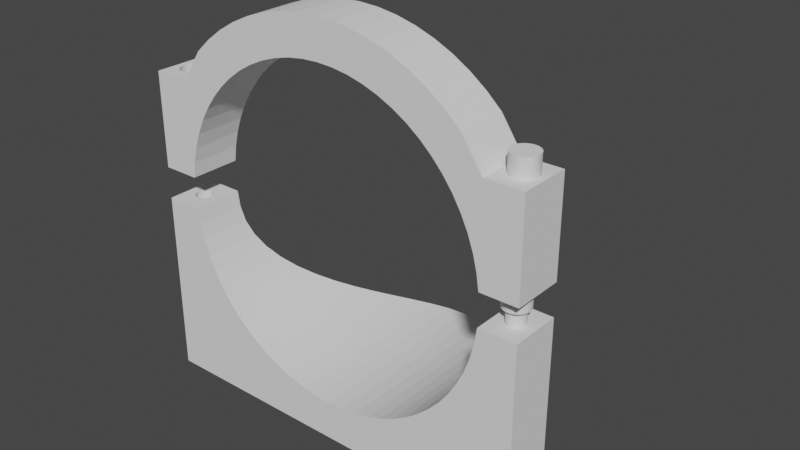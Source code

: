 # Source: ShieldMount.blend  (saved by Blender 2.82.7; exported with 4.5.12 LTS)
import bpy
from mathutils import Matrix  # noqa: F401  (used for matrix-valued properties, if any)

bpy.ops.wm.read_factory_settings(use_empty=True)
scene = bpy.context.scene
scene.name = 'Scene'

# ---- collections
col_collection = bpy.data.collections.new('Collection'); scene.collection.children.link(col_collection)

# ---- world
world_world = bpy.data.worlds.new('World'); scene.world = world_world
world_world.use_nodes = True; world_world.node_tree.nodes.clear()
_N = world_world.node_tree.nodes; _L = world_world.node_tree.links
n0 = _N.new('ShaderNodeOutputWorld'); n0.name = 'World Output'; n0.location = (300, 300)
n1 = _N.new('ShaderNodeBackground'); n1.name = 'Background'; n1.location = (10, 300)
n1.inputs[0].default_value = (0.05088, 0.05088, 0.05088, 1.0)
_L.new(n1.outputs[0], n0.inputs[0])
n0.is_active_output = True
world_world.color = (0.05088, 0.05088, 0.05088)
world_world.use_sun_shadow = False
world_world.sun_shadow_jitter_overblur = 0.0

# ---- meshes
me_circle_003 = bpy.data.meshes.new('Circle.003')
me_circle_003.from_pydata([(31.85, 10.0, -3.137), (31.39, 10.02, -6.243), (24.74, 17.84, -20.3), (22.63, 20.77, -22.63), (20.3, 23.92, -24.74), (17.78, 27.17, -26.61), (12.25, 33.39, -29.56), (3.137, 39.5, -31.85), (2.569e-05, 40.0, -32.0), (30.62, 10.46, -9.289), (29.56, 11.51, -12.25), (28.22, 13.13, -15.08), (26.61, 15.27, -17.78), (15.08, 30.38, -28.22), (9.289, 36.03, -30.62), (6.243, 38.12, -31.39), (31.85, 10.0, -3.137), (31.39, 10.02, -6.243), (24.74, 17.84, -20.3), (22.63, 20.77, -22.63), (20.3, 23.92, -24.74), (17.78, 27.17, -26.61), (12.25, 33.39, -29.56), (3.137, 39.5, -31.85), (2.569e-05, 40.0, -32.0), (30.62, 10.46, -9.289), (29.56, 11.51, -12.25), (28.22, 13.13, -15.08), (26.61, 15.27, -17.78), (15.08, 30.38, -28.22), (9.289, 36.03, -30.62), (6.243, 38.12, -31.39), (31.85, 10.0, -3.137), (31.39, 10.02, -6.243), (24.74, 17.84, -20.3), (22.63, 20.77, -22.63), (20.3, 23.92, -24.74), (17.78, 27.17, -26.61), (12.25, 33.39, -29.56), (3.137, 39.5, -31.85), (2.569e-05, 40.0, -32.0), (30.62, 10.46, -9.289), (29.56, 11.51, -12.25), (28.22, 13.13, -15.08), (26.61, 15.27, -17.78), (15.08, 30.38, -28.22), (9.289, 36.03, -30.62), (6.243, 38.12, -31.39), (39.14, 10.0, -3.137), (38.57, 10.02, -6.954), (30.4, 17.84, -24.23), (27.81, 20.77, -27.09), (24.95, 23.92, -29.68), (21.85, 27.17, -31.98), (15.05, 33.39, -35.62), (3.855, 39.5, -38.42), (3.157e-05, 40.0, -38.61), (37.64, 10.46, -10.7), (36.34, 11.51, -14.33), (34.69, 13.13, -17.82), (32.7, 15.27, -21.13), (18.54, 30.38, -33.97), (11.42, 36.03, -36.92), (7.673, 38.12, -37.86), (39.14, 10.0, -39.71), (38.57, 10.02, -39.71), (30.4, 17.84, -39.71), (27.81, 20.77, -39.71), (24.95, 23.92, -39.71), (21.85, 27.17, -39.71), (15.05, 33.39, -39.71), (3.855, 39.5, -39.71), (3.157e-05, 40.0, -39.71), (37.64, 10.46, -39.71), (36.34, 11.51, -39.71), (34.69, 13.13, -39.71), (32.7, 15.27, -39.71), (18.54, 30.38, -39.71), (11.42, 36.03, -39.71), (7.673, 38.12, -39.71), (31.85, 0.0, -3.137), (31.39, 0.0, -6.243), (24.74, 0.0, -20.3), (22.63, 0.0, -22.63), (20.3, 0.0, -24.74), (17.78, 0.0, -26.61), (12.25, 0.0, -29.56), (3.137, 0.0, -31.85), (2.569e-05, 0.0, -32.0), (30.62, 0.0, -9.289), (29.56, 0.0, -12.25), (28.22, 0.0, -15.08), (26.61, 0.0, -17.78), (15.08, 0.0, -28.22), (9.289, 0.0, -30.62), (6.243, 0.0, -31.39), (31.85, 0.0, -3.137), (31.39, 0.0, -6.243), (24.74, 0.0, -20.3), (22.63, 0.0, -22.63), (20.3, 0.0, -24.74), (17.78, 0.0, -26.61), (12.25, 0.0, -29.56), (3.137, 0.0, -31.85), (2.569e-05, 0.0, -32.0), (30.62, 0.0, -9.289), (29.56, 0.0, -12.25), (28.22, 0.0, -15.08), (26.61, 0.0, -17.78), (15.08, 0.0, -28.22), (9.289, 0.0, -30.62), (6.243, 0.0, -31.39), (31.85, 0.0, -3.137), (31.39, 0.0, -6.243), (24.74, 0.0, -20.3), (22.63, 0.0, -22.63), (20.3, 0.0, -24.74), (17.78, 0.0, -26.61), (12.25, 0.0, -29.56), (3.137, 0.0, -31.85), (2.569e-05, 0.0, -32.0), (30.62, 0.0, -9.289), (29.56, 0.0, -12.25), (28.22, 0.0, -15.08), (26.61, 0.0, -17.78), (15.08, 0.0, -28.22), (9.289, 0.0, -30.62), (6.243, 0.0, -31.39), (39.14, 0.0, -3.137), (38.57, 0.0, -6.954), (30.4, 0.0, -24.23), (27.81, 0.0, -27.09), (24.95, 0.0, -29.68), (21.85, 0.0, -31.98), (15.05, 0.0, -35.62), (3.855, 0.0, -38.42), (3.157e-05, 0.0, -38.61), (37.64, 0.0, -10.7), (36.34, 0.0, -14.33), (34.69, 0.0, -17.82), (32.7, 0.0, -21.13), (18.54, 0.0, -33.97), (11.42, 0.0, -36.92), (7.673, 0.0, -37.86), (39.14, 0.0, -39.71), (38.57, 0.0, -39.71), (30.4, 0.0, -39.71), (27.81, 0.0, -39.71), (24.95, 0.0, -39.71), (21.85, 0.0, -39.71), (15.05, 0.0, -39.71), (3.855, 0.0, -39.71), (3.157e-05, 0.0, -39.71), (37.64, 0.0, -39.71), (36.34, 0.0, -39.71), (34.69, 0.0, -39.71), (32.7, 0.0, -39.71), (18.54, 0.0, -39.71), (11.42, 0.0, -39.71), (7.673, 0.0, -39.71)], [], [(6, 22, 30, 14), (15, 31, 23, 7), (9, 25, 26, 10), (10, 26, 27, 11), (11, 27, 28, 12), (14, 30, 31, 15), (0, 16, 17, 1), (2, 18, 19, 3), (1, 17, 25, 9), (3, 19, 20, 4), (12, 28, 18, 2), (4, 20, 21, 5), (5, 21, 29, 13), (7, 23, 24, 8), (13, 29, 22, 6), (19, 35, 36, 20), (28, 44, 34, 18), (20, 36, 37, 21), (21, 37, 45, 29), (23, 39, 40, 24), (29, 45, 38, 22), (22, 38, 46, 30), (31, 47, 39, 23), (25, 41, 42, 26), (26, 42, 43, 27), (27, 43, 44, 28), (30, 46, 47, 31), (16, 32, 33, 17), (18, 34, 35, 19), (17, 33, 41, 25), (42, 58, 59, 43), (43, 59, 60, 44), (46, 62, 63, 47), (32, 48, 49, 33), (34, 50, 51, 35), (33, 49, 57, 41), (35, 51, 52, 36), (44, 60, 50, 34), (36, 52, 53, 37), (37, 53, 61, 45), (39, 55, 56, 40), (45, 61, 54, 38), (38, 54, 62, 46), (47, 63, 55, 39), (41, 57, 58, 42), (50, 66, 67, 51), (49, 65, 73, 57), (51, 67, 68, 52), (60, 76, 66, 50), (52, 68, 69, 53), (53, 69, 77, 61), (55, 71, 72, 56), (61, 77, 70, 54), (54, 70, 78, 62), (63, 79, 71, 55), (57, 73, 74, 58), (58, 74, 75, 59), (59, 75, 76, 60), (62, 78, 79, 63), (48, 64, 65, 49), (86, 94, 110, 102), (95, 87, 103, 111), (89, 90, 106, 105), (90, 91, 107, 106), (91, 92, 108, 107), (94, 95, 111, 110), (80, 81, 97, 96), (82, 83, 99, 98), (81, 89, 105, 97), (83, 84, 100, 99), (92, 82, 98, 108), (84, 85, 101, 100), (85, 93, 109, 101), (87, 88, 104, 103), (93, 86, 102, 109), (99, 100, 116, 115), (108, 98, 114, 124), (100, 101, 117, 116), (101, 109, 125, 117), (103, 104, 120, 119), (109, 102, 118, 125), (102, 110, 126, 118), (111, 103, 119, 127), (105, 106, 122, 121), (106, 107, 123, 122), (107, 108, 124, 123), (110, 111, 127, 126), (96, 97, 113, 112), (98, 99, 115, 114), (97, 105, 121, 113), (122, 123, 139, 138), (123, 124, 140, 139), (126, 127, 143, 142), (112, 113, 129, 128), (114, 115, 131, 130), (113, 121, 137, 129), (115, 116, 132, 131), (124, 114, 130, 140), (116, 117, 133, 132), (117, 125, 141, 133), (119, 120, 136, 135), (125, 118, 134, 141), (118, 126, 142, 134), (127, 119, 135, 143), (121, 122, 138, 137), (130, 131, 147, 146), (129, 137, 153, 145), (131, 132, 148, 147), (140, 130, 146, 156), (132, 133, 149, 148), (133, 141, 157, 149), (135, 136, 152, 151), (141, 134, 150, 157), (134, 142, 158, 150), (143, 135, 151, 159), (137, 138, 154, 153), (138, 139, 155, 154), (139, 140, 156, 155), (142, 143, 159, 158), (128, 129, 145, 144), (12, 2, 82, 92), (5, 13, 93, 85), (13, 6, 86, 93), (73, 65, 145, 153), (6, 14, 94, 86), (66, 76, 156, 146), (15, 7, 87, 95), (77, 69, 149, 157), (16, 0, 80, 96), (70, 77, 157, 150), (78, 70, 150, 158), (71, 79, 159, 151), (64, 48, 128, 144), (0, 1, 81, 80), (2, 3, 83, 82), (3, 4, 84, 83), (4, 5, 85, 84), (65, 64, 144, 145), (7, 8, 88, 87), (67, 66, 146, 147), (68, 67, 147, 148), (48, 32, 112, 128), (69, 68, 148, 149), (9, 10, 90, 89), (72, 71, 151, 152), (10, 11, 91, 90), (32, 16, 96, 112), (11, 12, 92, 91), (14, 15, 95, 94), (74, 73, 153, 154), (75, 74, 154, 155), (76, 75, 155, 156), (79, 78, 158, 159), (1, 9, 89, 81)])
_uv = me_circle_003.uv_layers.new(name='UVMap')
_uv.uv.foreach_set('vector', [0.0, 0.0, 0.0, 0.0, 0.0, 0.0, 0.0, 0.0, 0.0, 0.0, 0.0, 0.0, 0.0, 0.0, 0.0, 0.0, 0.0, 0.0, 0.0, 0.0, 0.0, 0.0, 0.0, 0.0, 0.0, 0.0, 0.0, 0.0, 0.0, 0.0, 0.0, 0.0, 0.0, 0.0, 0.0, 0.0, 0.0, 0.0, 0.0, 0.0, 0.0, 0.0, 0.0, 0.0, 0.0, 0.0, 0.0, 0.0, 0.0, 0.0, 0.0, 0.0, 0.0, 0.0, 0.0, 0.0, 0.0, 0.0, 0.0, 0.0, 0.0, 0.0, 0.0, 0.0, 0.0, 0.0, 0.0, 0.0, 0.0, 0.0, 0.0, 0.0, 0.0, 0.0, 0.0, 0.0, 0.0, 0.0, 0.0, 0.0, 0.0, 0.0, 0.0, 0.0, 0.0, 0.0, 0.0, 0.0, 0.0, 0.0, 0.0, 0.0, 0.0, 0.0, 0.0, 0.0, 0.0, 0.0, 0.0, 0.0, 0.0, 0.0, 0.0, 0.0, 0.0, 0.0, 0.0, 0.0, 0.0, 0.0, 0.0, 0.0, 0.0, 0.0, 0.0, 0.0, 0.0, 0.0, 0.0, 0.0, 0.0, 0.0, 0.0, 0.0, 0.0, 0.0, 0.0, 0.0, 0.0, 0.0, 0.0, 0.0, 0.0, 0.0, 0.0, 0.0, 0.0, 0.0, 0.0, 0.0, 0.0, 0.0, 0.0, 0.0, 0.0, 0.0, 0.0, 0.0, 0.0, 0.0, 0.0, 0.0, 0.0, 0.0, 0.0, 0.0, 0.0, 0.0, 0.0, 0.0, 0.0, 0.0, 0.0, 0.0, 0.0, 0.0, 0.0, 0.0, 0.0, 0.0, 0.0, 0.0, 0.0, 0.0, 0.0, 0.0, 0.0, 0.0, 0.0, 0.0, 0.0, 0.0, 0.0, 0.0, 0.0, 0.0, 0.0, 0.0, 0.0, 0.0, 0.0, 0.0, 0.0, 0.0, 0.0, 0.0, 0.0, 0.0, 0.0, 0.0, 0.0, 0.0, 0.0, 0.0, 0.0, 0.0, 0.0, 0.0, 0.0, 0.0, 0.0, 0.0, 0.0, 0.0, 0.0, 0.0, 0.0, 0.0, 0.0, 0.0, 0.0, 0.0, 0.0, 0.0, 0.0, 0.0, 0.0, 0.0, 0.0, 0.0, 0.0, 0.0, 0.0, 0.0, 0.0, 0.0, 0.0, 0.0, 0.0, 0.0, 0.0, 0.0, 0.0, 0.0, 0.0, 0.0, 0.0, 0.0, 0.0, 0.0, 0.0, 0.0, 0.0, 0.0, 0.0, 0.0, 0.0, 0.0, 0.0, 0.0, 0.0, 0.0, 0.0, 0.0, 0.0, 0.0, 0.0, 0.0, 0.0, 0.0, 0.0, 0.0, 0.0, 0.0, 0.0, 0.0, 0.0, 0.0, 0.0, 0.0, 0.0, 0.0, 0.0, 0.0, 0.0, 0.0, 0.0, 0.0, 0.0, 0.0, 0.0, 0.0, 0.0, 0.0, 0.0, 0.0, 0.0, 0.0, 0.0, 0.0, 0.0, 0.0, 0.0, 0.0, 0.0, 0.0, 0.0, 0.0, 0.0, 0.0, 0.0, 0.0, 0.0, 0.0, 0.0, 0.0, 0.0, 0.0, 0.0, 0.0, 0.0, 0.0, 0.0, 0.0, 0.0, 0.0, 0.0, 0.0, 0.0, 0.0, 0.0, 0.0, 0.0, 0.0, 0.0, 0.0, 0.0, 0.0, 0.0, 0.0, 0.0, 0.0, 0.0, 0.0, 0.0, 0.0, 0.0, 0.0, 0.0, 0.0, 0.0, 0.0, 0.0, 0.0, 0.0, 0.0, 0.0, 0.0, 0.0, 0.0, 0.0, 0.0, 0.0, 0.0, 0.0, 0.0, 0.0, 0.0, 0.0, 0.0, 0.0, 0.0, 0.0, 0.0, 0.0, 0.0, 0.0, 0.0, 0.0, 0.0, 0.0, 0.0, 0.0, 0.0, 0.0, 0.0, 0.0, 0.0, 0.0, 0.0, 0.0, 0.0, 0.0, 0.0, 0.0, 0.0, 0.0, 0.0, 0.0, 0.0, 0.0, 0.0, 0.0, 0.0, 0.0, 0.0, 0.0, 0.0, 0.0, 0.0, 0.0, 0.0, 0.0, 0.0, 0.0, 0.0, 0.0, 0.0, 0.0, 0.0, 0.0, 0.0, 0.0, 0.0, 0.0, 0.0, 0.0, 0.0, 0.0, 0.0, 0.0, 0.0, 0.0, 0.0, 0.0, 0.0, 0.0, 0.0, 0.0, 0.0, 0.0, 0.0, 0.0, 0.0, 0.0, 0.0, 0.0, 0.0, 0.0, 0.0, 0.0, 0.0, 0.0, 0.0, 0.0, 0.0, 0.0, 0.0, 0.0, 0.0, 0.0, 0.0, 0.0, 0.0, 0.0, 0.0, 0.0, 0.0, 0.0, 0.0, 0.0, 0.0, 0.0, 0.0, 0.0, 0.0, 0.0, 0.0, 0.0, 0.0, 0.0, 0.0, 0.0, 0.0, 0.0, 0.0, 0.0, 0.0, 0.0, 0.0, 0.0, 0.0, 0.0, 0.0, 0.0, 0.0, 0.0, 0.0, 0.0, 0.0, 0.0, 0.0, 0.0, 0.0, 0.0, 0.0, 0.0, 0.0, 0.0, 0.0, 0.0, 0.0, 0.0, 0.0, 0.0, 0.0, 0.0, 0.0, 0.0, 0.0, 0.0, 0.0, 0.0, 0.0, 0.0, 0.0, 0.0, 0.0, 0.0, 0.0, 0.0, 0.0, 0.0, 0.0, 0.0, 0.0, 0.0, 0.0, 0.0, 0.0, 0.0, 0.0, 0.0, 0.0, 0.0, 0.0, 0.0, 0.0, 0.0, 0.0, 0.0, 0.0, 0.0, 0.0, 0.0, 0.0, 0.0, 0.0, 0.0, 0.0, 0.0, 0.0, 0.0, 0.0, 0.0, 0.0, 0.0, 0.0, 0.0, 0.0, 0.0, 0.0, 0.0, 0.0, 0.0, 0.0, 0.0, 0.0, 0.0, 0.0, 0.0, 0.0, 0.0, 0.0, 0.0, 0.0, 0.0, 0.0, 0.0, 0.0, 0.0, 0.0, 0.0, 0.0, 0.0, 0.0, 0.0, 0.0, 0.0, 0.0, 0.0, 0.0, 0.0, 0.0, 0.0, 0.0, 0.0, 0.0, 0.0, 0.0, 0.0, 0.0, 0.0, 0.0, 0.0, 0.0, 0.0, 0.0, 0.0, 0.0, 0.0, 0.0, 0.0, 0.0, 0.0, 0.0, 0.0, 0.0, 0.0, 0.0, 0.0, 0.0, 0.0, 0.0, 0.0, 0.0, 0.0, 0.0, 0.0, 0.0, 0.0, 0.0, 0.0, 0.0, 0.0, 0.0, 0.0, 0.0, 0.0, 0.0, 0.0, 0.0, 0.0, 0.0, 0.0, 0.0, 0.0, 0.0, 0.0, 0.0, 0.0, 0.0, 0.0, 0.0, 0.0, 0.0, 0.0, 0.0, 0.0, 0.0, 0.0, 0.0, 0.0, 0.0, 0.0, 0.0, 0.0, 0.0, 0.0, 0.0, 0.0, 0.0, 0.0, 0.0, 0.0, 0.0, 0.0, 0.0, 0.0, 0.0, 0.0, 0.0, 0.0, 0.0, 0.0, 0.0, 0.0, 0.0, 0.0, 0.0, 0.0, 0.0, 0.0, 0.0, 0.0, 0.0, 0.0, 0.0, 0.0, 0.0, 0.0, 0.0, 0.0, 0.0, 0.0, 0.0, 0.0, 0.0, 0.0, 0.0, 0.0, 0.0, 0.0, 0.0, 0.0, 0.0, 0.0, 0.0, 0.0, 0.0, 0.0, 0.0, 0.0, 0.0, 0.0, 0.0, 0.0, 0.0, 0.0, 0.0, 0.0, 0.0, 0.0, 0.0, 0.0, 0.0, 0.0, 0.0, 0.0, 0.0, 0.0, 0.0, 0.0, 0.0, 0.0, 0.0, 0.0, 0.0, 0.0, 0.0, 0.0, 0.0, 0.0, 0.0, 0.0, 0.0, 0.0, 0.0, 0.0, 0.0, 0.0, 0.0, 0.0, 0.0, 0.0, 0.0, 0.0, 0.0, 0.0, 0.0, 0.0, 0.0, 0.0, 0.0, 0.0, 0.0, 0.0, 0.0, 0.0, 0.0, 0.0, 0.0, 0.0, 0.0, 0.0, 0.0, 0.0, 0.0, 0.0, 0.0, 0.0, 0.0, 0.0, 0.0, 0.0, 0.0, 0.0, 0.0, 0.0, 0.0, 0.0, 0.0, 0.0, 0.0, 0.0, 0.0, 0.0, 0.0, 0.0, 0.0, 0.0, 0.0, 0.0, 0.0, 0.0, 0.0, 0.0, 0.0, 0.0, 0.0, 0.0, 0.0, 0.0, 0.0, 0.0, 0.0, 0.0, 0.0, 0.0, 0.0, 0.0, 0.0, 0.0, 0.0, 0.0, 0.0, 0.0, 0.0, 0.0, 0.0, 0.0, 0.0, 0.0, 0.0, 0.0, 0.0, 0.0, 0.0, 0.0, 0.0, 0.0, 0.0, 0.0, 0.0, 0.0, 0.0, 0.0, 0.0, 0.0, 0.0, 0.0, 0.0, 0.0, 0.0, 0.0, 0.0, 0.0, 0.0, 0.0, 0.0, 0.0, 0.0, 0.0, 0.0, 0.0, 0.0, 0.0, 0.0, 0.0, 0.0, 0.0, 0.0, 0.0, 0.0, 0.0, 0.0, 0.0, 0.0, 0.0, 0.0, 0.0, 0.0, 0.0, 0.0, 0.0, 0.0, 0.0, 0.0, 0.0, 0.0, 0.0, 0.0, 0.0, 0.0, 0.0, 0.0, 0.0, 0.0, 0.0, 0.0, 0.0, 0.0, 0.0, 0.0, 0.0, 0.0, 0.0, 0.0, 0.0, 0.0, 0.0, 0.0, 0.0, 0.0, 0.0, 0.0, 0.0, 0.0, 0.0, 0.0, 0.0, 0.0, 0.0, 0.0, 0.0, 0.0, 0.0, 0.0, 0.0, 0.0, 0.0, 0.0, 0.0, 0.0, 0.0, 0.0, 0.0, 0.0, 0.0, 0.0, 0.0, 0.0, 0.0, 0.0, 0.0, 0.0, 0.0, 0.0, 0.0, 0.0, 0.0, 0.0, 0.0, 0.0, 0.0, 0.0, 0.0, 0.0, 0.0, 0.0, 0.0, 0.0, 0.0, 0.0, 0.0, 0.0, 0.0, 0.0, 0.0, 0.0, 0.0, 0.0, 0.0, 0.0, 0.0, 0.0, 0.0, 0.0, 0.0, 0.0, 0.0, 0.0, 0.0, 0.0, 0.0, 0.0, 0.0, 0.0, 0.0, 0.0, 0.0, 0.0, 0.0, 0.0, 0.0, 0.0, 0.0, 0.0, 0.0, 0.0, 0.0, 0.0, 0.0, 0.0, 0.0, 0.0, 0.0, 0.0, 0.0, 0.0, 0.0, 0.0, 0.0, 0.0, 0.0, 0.0, 0.0, 0.0, 0.0, 0.0, 0.0, 0.0, 0.0, 0.0, 0.0, 0.0, 0.0, 0.0, 0.0, 0.0, 0.0, 0.0, 0.0, 0.0, 0.0, 0.0, 0.0, 0.0, 0.0, 0.0, 0.0, 0.0, 0.0, 0.0, 0.0, 0.0, 0.0, 0.0, 0.0, 0.0, 0.0, 0.0, 0.0, 0.0, 0.0, 0.0, 0.0, 0.0, 0.0, 0.0, 0.0, 0.0, 0.0, 0.0, 0.0, 0.0, 0.0, 0.0, 0.0, 0.0, 0.0, 0.0, 0.0, 0.0, 0.0, 0.0, 0.0, 0.0, 0.0, 0.0, 0.0, 0.0, 0.0, 0.0, 0.0, 0.0, 0.0, 0.0, 0.0, 0.0, 0.0, 0.0, 0.0, 0.0, 0.0, 0.0, 0.0, 0.0, 0.0, 0.0, 0.0, 0.0, 0.0, 0.0, 0.0, 0.0, 0.0, 0.0, 0.0, 0.0, 0.0, 0.0, 0.0, 0.0, 0.0, 0.0, 0.0, 0.0, 0.0, 0.0, 0.0, 0.0, 0.0, 0.0, 0.0, 0.0, 0.0, 0.0, 0.0, 0.0, 0.0, 0.0, 0.0, 0.0, 0.0, 0.0, 0.0, 0.0, 0.0, 0.0, 0.0, 0.0, 0.0, 0.0, 0.0, 0.0, 0.0, 0.0, 0.0, 0.0, 0.0, 0.0, 0.0, 0.0, 0.0, 0.0, 0.0, 0.0, 0.0, 0.0, 0.0, 0.0, 0.0, 0.0, 0.0, 0.0, 0.0, 0.0, 0.0, 0.0, 0.0, 0.0, 0.0, 0.0, 0.0, 0.0, 0.0, 0.0, 0.0, 0.0, 0.0, 0.0, 0.0, 0.0, 0.0, 0.0, 0.0, 0.0, 0.0, 0.0, 0.0, 0.0, 0.0, 0.0, 0.0, 0.0, 0.0, 0.0, 0.0, 0.0, 0.0, 0.0, 0.0, 0.0, 0.0, 0.0, 0.0, 0.0, 0.0, 0.0, 0.0, 0.0])
me_circle_003.use_remesh_fix_poles = True
me_circle_003.use_remesh_preserve_attributes = False
me_circle_003.use_mirror_vertex_groups = False
me_circle_003.update()
me_circle_004 = bpy.data.meshes.new('Circle.004')
me_circle_004.from_pydata([(0.0, 0.0, 32.0), (31.85, -2.384e-07, 3.137), (31.39, -4.768e-07, 6.243), (30.62, 0.0, 9.289), (29.56, -9.537e-07, 12.25), (28.22, -9.537e-07, 15.08), (26.61, 0.0, 17.78), (24.74, 0.0, 20.3), (22.63, -1.907e-06, 22.63), (20.3, -1.907e-06, 24.74), (17.78, -1.907e-06, 26.61), (15.08, -1.907e-06, 28.22), (12.25, -1.907e-06, 29.56), (9.289, -1.907e-06, 30.62), (6.243, -1.907e-06, 31.39), (3.137, -1.907e-06, 31.85), (0.0, 0.0, 39.33), (39.15, -2.931e-07, 3.137), (39.15, -5.861e-07, 7.674), (39.15, 0.0, 11.42), (39.15, -1.172e-06, 15.05), (39.15, -1.172e-06, 18.54), (39.15, 0.0, 21.85), (31.85, 0.0, 21.85), (27.81, -2.345e-06, 27.81), (24.95, -2.345e-06, 30.41), (21.85, -2.345e-06, 32.71), (18.54, -2.345e-06, 34.69), (15.05, -2.345e-06, 36.34), (11.42, -2.345e-06, 37.64), (7.674, -2.345e-06, 38.58), (3.856, -2.345e-06, 39.15), (0.0, 10.0, 32.0), (31.85, 10.0, 3.137), (31.39, 10.0, 6.243), (30.62, 10.0, 9.289), (29.56, 10.0, 12.25), (28.22, 10.0, 15.08), (26.61, 10.0, 17.78), (24.74, 10.0, 20.3), (22.63, 10.0, 22.63), (20.3, 10.0, 24.74), (17.78, 10.0, 26.61), (15.08, 10.0, 28.22), (12.25, 10.0, 29.56), (9.289, 10.0, 30.62), (6.243, 10.0, 31.39), (3.137, 10.0, 31.85), (0.0, 10.0, 39.33), (39.15, 10.0, 3.137), (39.15, 10.0, 7.674), (39.15, 10.0, 11.42), (39.15, 10.0, 15.05), (39.15, 10.0, 18.54), (39.15, 10.0, 21.85), (31.85, 10.0, 21.85), (27.81, 10.0, 27.81), (24.95, 10.0, 30.41), (21.85, 10.0, 32.71), (18.54, 10.0, 34.69), (15.05, 10.0, 36.34), (11.42, 10.0, 37.64), (7.674, 10.0, 38.58), (3.856, 10.0, 39.15)], [], [(8, 7, 23, 24), (9, 8, 24, 25), (10, 9, 25, 26), (11, 10, 26, 27), (12, 11, 27, 28), (13, 12, 28, 29), (14, 13, 29, 30), (15, 14, 30, 31), (0, 15, 31, 16), (2, 1, 17, 18), (3, 2, 18, 19), (4, 3, 19, 20), (5, 4, 20, 21), (6, 5, 21, 22), (7, 6, 22, 23), (40, 56, 55, 39), (41, 57, 56, 40), (42, 58, 57, 41), (43, 59, 58, 42), (44, 60, 59, 43), (45, 61, 60, 44), (46, 62, 61, 45), (47, 63, 62, 46), (32, 48, 63, 47), (34, 50, 49, 33), (35, 51, 50, 34), (36, 52, 51, 35), (37, 53, 52, 36), (38, 54, 53, 37), (39, 55, 54, 38), (19, 51, 52, 20), (6, 38, 37, 5), (20, 52, 53, 21), (7, 39, 38, 6), (21, 53, 54, 22), (8, 40, 39, 7), (22, 54, 55, 23), (9, 41, 40, 8), (23, 55, 56, 24), (10, 42, 41, 9), (24, 56, 57, 25), (11, 43, 42, 10), (25, 57, 58, 26), (12, 44, 43, 11), (26, 58, 59, 27), (13, 45, 44, 12), (27, 59, 60, 28), (14, 46, 45, 13), (28, 60, 61, 29), (15, 47, 46, 14), (1, 33, 49, 17), (2, 34, 33, 1), (29, 61, 62, 30), (0, 32, 47, 15), (3, 35, 34, 2), (30, 62, 63, 31), (17, 49, 50, 18), (4, 36, 35, 3), (31, 63, 48, 16), (18, 50, 51, 19), (5, 37, 36, 4)])
_uv = me_circle_004.uv_layers.new(name='UVMap')
_uv.uv.foreach_set('vector', [0.0, 0.0, 0.0, 0.0, 0.0, 0.0, 0.0, 0.0, 0.0, 0.0, 0.0, 0.0, 0.0, 0.0, 0.0, 0.0, 0.0, 0.0, 0.0, 0.0, 0.0, 0.0, 0.0, 0.0, 0.0, 0.0, 0.0, 0.0, 0.0, 0.0, 0.0, 0.0, 0.0, 0.0, 0.0, 0.0, 0.0, 0.0, 0.0, 0.0, 0.0, 0.0, 0.0, 0.0, 0.0, 0.0, 0.0, 0.0, 0.0, 0.0, 0.0, 0.0, 0.0, 0.0, 0.0, 0.0, 0.0, 0.0, 0.0, 0.0, 0.0, 0.0, 0.0, 0.0, 0.0, 0.0, 0.0, 0.0, 0.0, 0.0, 0.0, 0.0, 0.0, 0.0, 0.0, 0.0, 0.0, 0.0, 0.0, 0.0, 0.0, 0.0, 0.0, 0.0, 0.0, 0.0, 0.0, 0.0, 0.0, 0.0, 0.0, 0.0, 0.0, 0.0, 0.0, 0.0, 0.0, 0.0, 0.0, 0.0, 0.0, 0.0, 0.0, 0.0, 0.0, 0.0, 0.0, 0.0, 0.0, 0.0, 0.0, 0.0, 0.0, 0.0, 0.0, 0.0, 0.0, 0.0, 0.0, 0.0, 0.0, 0.0, 0.0, 0.0, 0.0, 0.0, 0.0, 0.0, 0.0, 0.0, 0.0, 0.0, 0.0, 0.0, 0.0, 0.0, 0.0, 0.0, 0.0, 0.0, 0.0, 0.0, 0.0, 0.0, 0.0, 0.0, 0.0, 0.0, 0.0, 0.0, 0.0, 0.0, 0.0, 0.0, 0.0, 0.0, 0.0, 0.0, 0.0, 0.0, 0.0, 0.0, 0.0, 0.0, 0.0, 0.0, 0.0, 0.0, 0.0, 0.0, 0.0, 0.0, 0.0, 0.0, 0.0, 0.0, 0.0, 0.0, 0.0, 0.0, 0.0, 0.0, 0.0, 0.0, 0.0, 0.0, 0.0, 0.0, 0.0, 0.0, 0.0, 0.0, 0.0, 0.0, 0.0, 0.0, 0.0, 0.0, 0.0, 0.0, 0.0, 0.0, 0.0, 0.0, 0.0, 0.0, 0.0, 0.0, 0.0, 0.0, 0.0, 0.0, 0.0, 0.0, 0.0, 0.0, 0.0, 0.0, 0.0, 0.0, 0.0, 0.0, 0.0, 0.0, 0.0, 0.0, 0.0, 0.0, 0.0, 0.0, 0.0, 0.0, 0.0, 0.0, 0.0, 0.0, 0.0, 0.0, 0.0, 0.0, 0.0, 0.0, 0.0, 0.0, 0.0, 0.0, 0.0, 0.0, 0.0, 0.0, 0.0, 0.0, 0.0, 0.0, 0.0, 0.0, 0.0, 0.0, 0.0, 0.0, 0.0, 0.0, 0.0, 0.0, 0.0, 0.0, 0.0, 0.0, 0.0, 0.0, 0.0, 0.0, 0.0, 0.0, 0.0, 0.0, 0.0, 0.0, 0.0, 0.0, 0.0, 0.0, 0.0, 0.0, 0.0, 0.0, 0.0, 0.0, 0.0, 0.0, 0.0, 0.0, 0.0, 0.0, 0.0, 0.0, 0.0, 0.0, 0.0, 0.0, 0.0, 0.0, 0.0, 0.0, 0.0, 0.0, 0.0, 0.0, 0.0, 0.0, 0.0, 0.0, 0.0, 0.0, 0.0, 0.0, 0.0, 0.0, 0.0, 0.0, 0.0, 0.0, 0.0, 0.0, 0.0, 0.0, 0.0, 0.0, 0.0, 0.0, 0.0, 0.0, 0.0, 0.0, 0.0, 0.0, 0.0, 0.0, 0.0, 0.0, 0.0, 0.0, 0.0, 0.0, 0.0, 0.0, 0.0, 0.0, 0.0, 0.0, 0.0, 0.0, 0.0, 0.0, 0.0, 0.0, 0.0, 0.0, 0.0, 0.0, 0.0, 0.0, 0.0, 0.0, 0.0, 0.0, 0.0, 0.0, 0.0, 0.0, 0.0, 0.0, 0.0, 0.0, 0.0, 0.0, 0.0, 0.0, 0.0, 0.0, 0.0, 0.0, 0.0, 0.0, 0.0, 0.0, 0.0, 0.0, 0.0, 0.0, 0.0, 0.0, 0.0, 0.0, 0.0, 0.0, 0.0, 0.0, 0.0, 0.0, 0.0, 0.0, 0.0, 0.0, 0.0, 0.0, 0.0, 0.0, 0.0, 0.0, 0.0, 0.0, 0.0, 0.0, 0.0, 0.0, 0.0, 0.0, 0.0, 0.0, 0.0, 0.0, 0.0, 0.0, 0.0, 0.0, 0.0, 0.0, 0.0, 0.0, 0.0, 0.0, 0.0, 0.0, 0.0, 0.0, 0.0, 0.0, 0.0, 0.0, 0.0, 0.0, 0.0, 0.0, 0.0, 0.0, 0.0, 0.0, 0.0, 0.0, 0.0, 0.0, 0.0, 0.0, 0.0, 0.0, 0.0, 0.0, 0.0, 0.0, 0.0, 0.0, 0.0, 0.0, 0.0, 0.0, 0.0, 0.0, 0.0, 0.0, 0.0, 0.0, 0.0, 0.0, 0.0, 0.0, 0.0, 0.0, 0.0, 0.0, 0.0, 0.0, 0.0, 0.0, 0.0, 0.0, 0.0, 0.0])
me_circle_004.use_remesh_fix_poles = True
me_circle_004.use_remesh_preserve_attributes = False
me_circle_004.use_mirror_vertex_groups = False
me_circle_004.update()
me_circle = bpy.data.meshes.new('Circle')
me_circle.from_pydata([(0.0, 2.5, 3.612), (-0.245, 2.488, 3.612), (-0.4877, 2.452, 3.612), (-0.7257, 2.392, 3.612), (-0.9567, 2.31, 3.612), (-1.178, 2.205, 3.612), (-1.389, 2.079, 3.612), (-1.586, 1.933, 3.612), (-1.768, 1.768, 3.612), (-1.933, 1.586, 3.612), (-2.079, 1.389, 3.612), (-2.205, 1.178, 3.612), (-2.31, 0.9567, 3.612), (-2.392, 0.7257, 3.612), (-2.452, 0.4877, 3.612), (-2.488, 0.245, 3.612), (-2.5, -4.073e-07, 3.612), (-2.488, -0.245, 3.612), (-2.452, -0.4877, 3.612), (-2.392, -0.7257, 3.612), (-2.31, -0.9567, 3.612), (-2.205, -1.178, 3.612), (-2.079, -1.389, 3.612), (-1.933, -1.586, 3.612), (-1.768, -1.768, 3.612), (-1.586, -1.933, 3.612), (-1.389, -2.079, 3.612), (-1.178, -2.205, 3.612), (-0.9567, -2.31, 3.612), (-0.7257, -2.392, 3.612), (-0.4877, -2.452, 3.612), (-0.245, -2.488, 3.612), (2.007e-06, -2.5, 3.612), (0.245, -2.488, 3.612), (0.4877, -2.452, 3.612), (0.7257, -2.392, 3.612), (0.9567, -2.31, 3.612), (1.178, -2.205, 3.612), (1.389, -2.079, 3.612), (1.586, -1.933, 3.612), (1.768, -1.768, 3.612), (1.933, -1.586, 3.612), (2.079, -1.389, 3.612), (2.205, -1.178, 3.612), (2.31, -0.9567, 3.612), (2.392, -0.7257, 3.612), (2.452, -0.4877, 3.612), (2.488, -0.245, 3.612), (2.5, -1.162e-06, 3.612), (2.488, 0.245, 3.612), (2.452, 0.4877, 3.612), (2.392, 0.7257, 3.612), (2.31, 0.9567, 3.612), (2.205, 1.178, 3.612), (2.079, 1.389, 3.612), (1.933, 1.586, 3.612), (1.768, 1.768, 3.612), (1.586, 1.933, 3.612), (1.389, 2.079, 3.612), (1.178, 2.205, 3.612), (0.9567, 2.31, 3.612), (0.7257, 2.392, 3.612), (0.4877, 2.452, 3.612), (0.2451, 2.488, 3.612), (0.4877, 2.452, -22.03), (0.7257, 2.392, -22.03), (0.9567, 2.31, -22.03), (1.178, 2.205, -22.03), (1.389, 2.079, -22.03), (1.586, 1.933, -22.03), (1.768, 1.768, -22.03), (1.933, 1.586, -22.03), (2.079, 1.389, -22.03), (2.205, 1.178, -22.03), (2.31, 0.9567, -22.03), (2.392, 0.7257, -22.03), (2.452, 0.4877, -22.03), (2.488, 0.245, -22.03), (2.5, -1.162e-06, -22.03), (2.488, -0.245, -22.03), (2.452, -0.4877, -22.03), (2.392, -0.7257, -22.03), (2.31, -0.9567, -22.03), (2.205, -1.178, -22.03), (2.079, -1.389, -22.03), (1.933, -1.586, -22.03), (1.768, -1.768, -22.03), (1.586, -1.933, -22.03), (1.389, -2.079, -22.03), (1.178, -2.205, -22.03), (0.9567, -2.31, -22.03), (0.0, -9.537e-07, 3.612), (0.7257, -2.392, -22.03), (0.4877, -2.452, -22.03), (0.245, -2.488, -22.03), (2.007e-06, -2.5, -22.03), (-0.245, -2.488, -22.03), (-0.4877, -2.452, -22.03), (-0.7257, -2.392, -22.03), (-0.9567, -2.31, -22.03), (-1.178, -2.205, -22.03), (-1.389, -2.079, -22.03), (-1.586, -1.933, -22.03), (-1.768, -1.768, -22.03), (-1.933, -1.586, -22.03), (-2.079, -1.389, -22.03), (-2.205, -1.178, -22.03), (-2.31, -0.9567, -22.03), (-2.392, -0.7257, -22.03), (-2.452, -0.4877, -22.03), (-2.488, -0.245, -22.03), (-2.5, -4.075e-07, -22.03), (-2.488, 0.245, -22.03), (-2.452, 0.4877, -22.03), (-2.392, 0.7257, -22.03), (-2.31, 0.9567, -22.03), (-2.205, 1.178, -22.03), (-2.079, 1.389, -22.03), (-1.933, 1.586, -22.03), (-1.768, 1.768, -22.03), (-1.586, 1.933, -22.03), (-1.389, 2.079, -22.03), (-1.178, 2.205, -22.03), (-0.9567, 2.31, -22.03), (-0.7257, 2.392, -22.03), (-0.4877, 2.452, -22.03), (-0.245, 2.488, -22.03), (2.19e-10, 2.5, -22.03), (0.2451, 2.488, -22.03), (2.19e-10, -9.538e-07, -22.03)], [], [(43, 91, 42), (17, 91, 16), (44, 91, 43), (18, 91, 17), (45, 91, 44), (19, 91, 18), (46, 91, 45), (20, 91, 19), (47, 91, 46), (21, 91, 20), (48, 91, 47), (22, 91, 21), (49, 91, 48), (23, 91, 22), (50, 91, 49), (24, 91, 23), (51, 91, 50), (25, 91, 24), (52, 91, 51), (26, 91, 25), (53, 91, 52), (27, 91, 26), (1, 91, 0), (54, 91, 53), (28, 91, 27), (2, 91, 1), (55, 91, 54), (29, 91, 28), (3, 91, 2), (56, 91, 55), (30, 91, 29), (4, 91, 3), (57, 91, 56), (31, 91, 30), (5, 91, 4), (58, 91, 57), (32, 91, 31), (6, 91, 5), (59, 91, 58), (33, 91, 32), (7, 91, 6), (60, 91, 59), (34, 91, 33), (8, 91, 7), (61, 91, 60), (35, 91, 34), (9, 91, 8), (62, 91, 61), (36, 91, 35), (10, 91, 9), (63, 91, 62), (37, 91, 36), (11, 91, 10), (0, 91, 63), (38, 91, 37), (12, 91, 11), (39, 91, 38), (13, 91, 12), (40, 91, 39), (14, 91, 13), (41, 91, 40), (15, 91, 14), (42, 91, 41), (16, 91, 15), (83, 84, 129), (110, 111, 129), (82, 83, 129), (109, 110, 129), (81, 82, 129), (108, 109, 129), (80, 81, 129), (107, 108, 129), (79, 80, 129), (106, 107, 129), (78, 79, 129), (105, 106, 129), (77, 78, 129), (104, 105, 129), (76, 77, 129), (103, 104, 129), (75, 76, 129), (102, 103, 129), (74, 75, 129), (101, 102, 129), (73, 74, 129), (100, 101, 129), (126, 127, 129), (72, 73, 129), (99, 100, 129), (125, 126, 129), (71, 72, 129), (98, 99, 129), (124, 125, 129), (70, 71, 129), (97, 98, 129), (123, 124, 129), (69, 70, 129), (96, 97, 129), (122, 123, 129), (68, 69, 129), (95, 96, 129), (121, 122, 129), (67, 68, 129), (94, 95, 129), (120, 121, 129), (66, 67, 129), (93, 94, 129), (119, 120, 129), (65, 66, 129), (92, 93, 129), (118, 119, 129), (64, 65, 129), (90, 92, 129), (117, 118, 129), (128, 64, 129), (89, 90, 129), (116, 117, 129), (127, 128, 129), (88, 89, 129), (115, 116, 129), (87, 88, 129), (114, 115, 129), (86, 87, 129), (113, 114, 129), (85, 86, 129), (112, 113, 129), (84, 85, 129), (111, 112, 129), (43, 42, 84, 83), (17, 16, 111, 110), (44, 43, 83, 82), (18, 17, 110, 109), (45, 44, 82, 81), (19, 18, 109, 108), (46, 45, 81, 80), (20, 19, 108, 107), (47, 46, 80, 79), (21, 20, 107, 106), (48, 47, 79, 78), (22, 21, 106, 105), (49, 48, 78, 77), (23, 22, 105, 104), (50, 49, 77, 76), (24, 23, 104, 103), (51, 50, 76, 75), (25, 24, 103, 102), (52, 51, 75, 74), (26, 25, 102, 101), (53, 52, 74, 73), (27, 26, 101, 100), (1, 0, 127, 126), (54, 53, 73, 72), (28, 27, 100, 99), (2, 1, 126, 125), (55, 54, 72, 71), (29, 28, 99, 98), (3, 2, 125, 124), (56, 55, 71, 70), (30, 29, 98, 97), (4, 3, 124, 123), (57, 56, 70, 69), (31, 30, 97, 96), (5, 4, 123, 122), (58, 57, 69, 68), (32, 31, 96, 95), (6, 5, 122, 121), (59, 58, 68, 67), (33, 32, 95, 94), (7, 6, 121, 120), (60, 59, 67, 66), (34, 33, 94, 93), (8, 7, 120, 119), (61, 60, 66, 65), (35, 34, 93, 92), (9, 8, 119, 118), (62, 61, 65, 64), (36, 35, 92, 90), (10, 9, 118, 117), (63, 62, 64, 128), (37, 36, 90, 89), (11, 10, 117, 116), (0, 63, 128, 127), (38, 37, 89, 88), (12, 11, 116, 115), (39, 38, 88, 87), (13, 12, 115, 114), (40, 39, 87, 86), (14, 13, 114, 113), (41, 40, 86, 85), (15, 14, 113, 112), (42, 41, 85, 84), (16, 15, 112, 111)])
_uv = me_circle.uv_layers.new(name='UVMap')
_uv.uv.foreach_set('vector', [0.0, 0.0, 0.0, 0.0, 0.0, 0.0, 0.0, 0.0, 0.0, 0.0, 0.0, 0.0, 0.0, 0.0, 0.0, 0.0, 0.0, 0.0, 0.0, 0.0, 0.0, 0.0, 0.0, 0.0, 0.0, 0.0, 0.0, 0.0, 0.0, 0.0, 0.0, 0.0, 0.0, 0.0, 0.0, 0.0, 0.0, 0.0, 0.0, 0.0, 0.0, 0.0, 0.0, 0.0, 0.0, 0.0, 0.0, 0.0, 0.0, 0.0, 0.0, 0.0, 0.0, 0.0, 0.0, 0.0, 0.0, 0.0, 0.0, 0.0, 0.0, 0.0, 0.0, 0.0, 0.0, 0.0, 0.0, 0.0, 0.0, 0.0, 0.0, 0.0, 0.0, 0.0, 0.0, 0.0, 0.0, 0.0, 0.0, 0.0, 0.0, 0.0, 0.0, 0.0, 0.0, 0.0, 0.0, 0.0, 0.0, 0.0, 0.0, 0.0, 0.0, 0.0, 0.0, 0.0, 0.0, 0.0, 0.0, 0.0, 0.0, 0.0, 0.0, 0.0, 0.0, 0.0, 0.0, 0.0, 0.0, 0.0, 0.0, 0.0, 0.0, 0.0, 0.0, 0.0, 0.0, 0.0, 0.0, 0.0, 0.0, 0.0, 0.0, 0.0, 0.0, 0.0, 0.0, 0.0, 0.0, 0.0, 0.0, 0.0, 0.0, 0.0, 0.0, 0.0, 0.0, 0.0, 0.0, 0.0, 0.0, 0.0, 0.0, 0.0, 0.0, 0.0, 0.0, 0.0, 0.0, 0.0, 0.0, 0.0, 0.0, 0.0, 0.0, 0.0, 0.0, 0.0, 0.0, 0.0, 0.0, 0.0, 0.0, 0.0, 0.0, 0.0, 0.0, 0.0, 0.0, 0.0, 0.0, 0.0, 0.0, 0.0, 0.0, 0.0, 0.0, 0.0, 0.0, 0.0, 0.0, 0.0, 0.0, 0.0, 0.0, 0.0, 0.0, 0.0, 0.0, 0.0, 0.0, 0.0, 0.0, 0.0, 0.0, 0.0, 0.0, 0.0, 0.0, 0.0, 0.0, 0.0, 0.0, 0.0, 0.0, 0.0, 0.0, 0.0, 0.0, 0.0, 0.0, 0.0, 0.0, 0.0, 0.0, 0.0, 0.0, 0.0, 0.0, 0.0, 0.0, 0.0, 0.0, 0.0, 0.0, 0.0, 0.0, 0.0, 0.0, 0.0, 0.0, 0.0, 0.0, 0.0, 0.0, 0.0, 0.0, 0.0, 0.0, 0.0, 0.0, 0.0, 0.0, 0.0, 0.0, 0.0, 0.0, 0.0, 0.0, 0.0, 0.0, 0.0, 0.0, 0.0, 0.0, 0.0, 0.0, 0.0, 0.0, 0.0, 0.0, 0.0, 0.0, 0.0, 0.0, 0.0, 0.0, 0.0, 0.0, 0.0, 0.0, 0.0, 0.0, 0.0, 0.0, 0.0, 0.0, 0.0, 0.0, 0.0, 0.0, 0.0, 0.0, 0.0, 0.0, 0.0, 0.0, 0.0, 0.0, 0.0, 0.0, 0.0, 0.0, 0.0, 0.0, 0.0, 0.0, 0.0, 0.0, 0.0, 0.0, 0.0, 0.0, 0.0, 0.0, 0.0, 0.0, 0.0, 0.0, 0.0, 0.0, 0.0, 0.0, 0.0, 0.0, 0.0, 0.0, 0.0, 0.0, 0.0, 0.0, 0.0, 0.0, 0.0, 0.0, 0.0, 0.0, 0.0, 0.0, 0.0, 0.0, 0.0, 0.0, 0.0, 0.0, 0.0, 0.0, 0.0, 0.0, 0.0, 0.0, 0.0, 0.0, 0.0, 0.0, 0.0, 0.0, 0.0, 0.0, 0.0, 0.0, 0.0, 0.0, 0.0, 0.0, 0.0, 0.0, 0.0, 0.0, 0.0, 0.0, 0.0, 0.0, 0.0, 0.0, 0.0, 0.0, 0.0, 0.0, 0.0, 0.0, 0.0, 0.0, 0.0, 0.0, 0.0, 0.0, 0.0, 0.0, 0.0, 0.0, 0.0, 0.0, 0.0, 0.0, 0.0, 0.0, 0.0, 0.0, 0.0, 0.0, 0.0, 0.0, 0.0, 0.0, 0.0, 0.0, 0.0, 0.0, 0.0, 0.0, 0.0, 0.0, 0.0, 0.0, 0.0, 0.0, 0.0, 0.0, 0.0, 0.0, 0.0, 0.0, 0.0, 0.0, 0.0, 0.0, 0.0, 0.0, 0.0, 0.0, 0.0, 0.0, 0.0, 0.0, 0.0, 0.0, 0.0, 0.0, 0.0, 0.0, 0.0, 0.0, 0.0, 0.0, 0.0, 0.0, 0.0, 0.0, 0.0, 0.0, 0.0, 0.0, 0.0, 0.0, 0.0, 0.0, 0.0, 0.0, 0.0, 0.0, 0.0, 0.0, 0.0, 0.0, 0.0, 0.0, 0.0, 0.0, 0.0, 0.0, 0.0, 0.0, 0.0, 0.0, 0.0, 0.0, 0.0, 0.0, 0.0, 0.0, 0.0, 0.0, 0.0, 0.0, 0.0, 0.0, 0.0, 0.0, 0.0, 0.0, 0.0, 0.0, 0.0, 0.0, 0.0, 0.0, 0.0, 0.0, 0.0, 0.0, 0.0, 0.0, 0.0, 0.0, 0.0, 0.0, 0.0, 0.0, 0.0, 0.0, 0.0, 0.0, 0.0, 0.0, 0.0, 0.0, 0.0, 0.0, 0.0, 0.0, 0.0, 0.0, 0.0, 0.0, 0.0, 0.0, 0.0, 0.0, 0.0, 0.0, 0.0, 0.0, 0.0, 0.0, 0.0, 0.0, 0.0, 0.0, 0.0, 0.0, 0.0, 0.0, 0.0, 0.0, 0.0, 0.0, 0.0, 0.0, 0.0, 0.0, 0.0, 0.0, 0.0, 0.0, 0.0, 0.0, 0.0, 0.0, 0.0, 0.0, 0.0, 0.0, 0.0, 0.0, 0.0, 0.0, 0.0, 0.0, 0.0, 0.0, 0.0, 0.0, 0.0, 0.0, 0.0, 0.0, 0.0, 0.0, 0.0, 0.0, 0.0, 0.0, 0.0, 0.0, 0.0, 0.0, 0.0, 0.0, 0.0, 0.0, 0.0, 0.0, 0.0, 0.0, 0.0, 0.0, 0.0, 0.0, 0.0, 0.0, 0.0, 0.0, 0.0, 0.0, 0.0, 0.0, 0.0, 0.0, 0.0, 0.0, 0.0, 0.0, 0.0, 0.0, 0.0, 0.0, 0.0, 0.0, 0.0, 0.0, 0.0, 0.0, 0.0, 0.0, 0.0, 0.0, 0.0, 0.0, 0.0, 0.0, 0.0, 0.0, 0.0, 0.0, 0.0, 0.0, 0.0, 0.0, 0.0, 0.0, 0.0, 0.0, 0.0, 0.0, 0.0, 0.0, 0.0, 0.0, 0.0, 0.0, 0.0, 0.0, 0.0, 0.0, 0.0, 0.0, 0.0, 0.0, 0.0, 0.0, 0.0, 0.0, 0.0, 0.0, 0.0, 0.0, 0.0, 0.0, 0.0, 0.0, 0.0, 0.0, 0.0, 0.0, 0.0, 0.0, 0.0, 0.0, 0.0, 0.0, 0.0, 0.0, 0.0, 0.0, 0.0, 0.0, 0.0, 0.0, 0.0, 0.0, 0.0, 0.0, 0.0, 0.0, 0.0, 0.0, 0.0, 0.0, 0.0, 0.0, 0.0, 0.0, 0.0, 0.0, 0.0, 0.0, 0.0, 0.0, 0.0, 0.0, 0.0, 0.0, 0.0, 0.0, 0.0, 0.0, 0.0, 0.0, 0.0, 0.0, 0.0, 0.0, 0.0, 0.0, 0.0, 0.0, 0.0, 0.0, 0.0, 0.0, 0.0, 0.0, 0.0, 0.0, 0.0, 0.0, 0.0, 0.0, 0.0, 0.0, 0.0, 0.0, 0.0, 0.0, 0.0, 0.0, 0.0, 0.0, 0.0, 0.0, 0.0, 0.0, 0.0, 0.0, 0.0, 0.0, 0.0, 0.0, 0.0, 0.0, 0.0, 0.0, 0.0, 0.0, 0.0, 0.0, 0.0, 0.0, 0.0, 0.0, 0.0, 0.0, 0.0, 0.0, 0.0, 0.0, 0.0, 0.0, 0.0, 0.0, 0.0, 0.0, 0.0, 0.0, 0.0, 0.0, 0.0, 0.0, 0.0, 0.0, 0.0, 0.0, 0.0, 0.0, 0.0, 0.0, 0.0, 0.0, 0.0, 0.0, 0.0, 0.0, 0.0, 0.0, 0.0, 0.0, 0.0, 0.0, 0.0, 0.0, 0.0, 0.0, 0.0, 0.0, 0.0, 0.0, 0.0, 0.0, 0.0, 0.0, 0.0, 0.0, 0.0, 0.0, 0.0, 0.0, 0.0, 0.0, 0.0, 0.0, 0.0, 0.0, 0.0, 0.0, 0.0, 0.0, 0.0, 0.0, 0.0, 0.0, 0.0, 0.0, 0.0, 0.0, 0.0, 0.0, 0.0, 0.0, 0.0, 0.0, 0.0, 0.0, 0.0, 0.0, 0.0, 0.0, 0.0, 0.0, 0.0, 0.0, 0.0, 0.0, 0.0, 0.0, 0.0, 0.0, 0.0, 0.0, 0.0, 0.0, 0.0, 0.0, 0.0, 0.0, 0.0, 0.0, 0.0, 0.0, 0.0, 0.0, 0.0, 0.0, 0.0, 0.0, 0.0, 0.0, 0.0, 0.0, 0.0, 0.0, 0.0, 0.0, 0.0, 0.0, 0.0, 0.0, 0.0, 0.0, 0.0, 0.0, 0.0, 0.0, 0.0, 0.0, 0.0, 0.0, 0.0, 0.0, 0.0, 0.0, 0.0, 0.0, 0.0, 0.0, 0.0, 0.0, 0.0, 0.0, 0.0, 0.0, 0.0, 0.0, 0.0, 0.0, 0.0, 0.0, 0.0, 0.0, 0.0, 0.0, 0.0, 0.0, 0.0, 0.0, 0.0, 0.0, 0.0, 0.0, 0.0, 0.0, 0.0, 0.0, 0.0, 0.0, 0.0, 0.0, 0.0, 0.0, 0.0, 0.0, 0.0, 0.0, 0.0, 0.0, 0.0, 0.0, 0.0, 0.0, 0.0, 0.0, 0.0, 0.0, 0.0, 0.0, 0.0, 0.0, 0.0, 0.0, 0.0, 0.0, 0.0, 0.0, 0.0, 0.0, 0.0, 0.0, 0.0, 0.0, 0.0, 0.0, 0.0, 0.0, 0.0, 0.0, 0.0, 0.0, 0.0, 0.0, 0.0, 0.0, 0.0, 0.0, 0.0, 0.0, 0.0, 0.0, 0.0, 0.0, 0.0, 0.0, 0.0, 0.0, 0.0, 0.0, 0.0, 0.0, 0.0, 0.0, 0.0, 0.0, 0.0, 0.0, 0.0, 0.0, 0.0, 0.0, 0.0, 0.0, 0.0, 0.0, 0.0, 0.0, 0.0, 0.0, 0.0, 0.0, 0.0, 0.0, 0.0, 0.0, 0.0, 0.0, 0.0, 0.0, 0.0, 0.0, 0.0, 0.0, 0.0, 0.0, 0.0, 0.0, 0.0, 0.0, 0.0, 0.0, 0.0, 0.0, 0.0, 0.0, 0.0, 0.0, 0.0, 0.0, 0.0, 0.0, 0.0, 0.0, 0.0, 0.0, 0.0, 0.0, 0.0, 0.0, 0.0, 0.0, 0.0, 0.0, 0.0, 0.0, 0.0, 0.0, 0.0, 0.0, 0.0, 0.0, 0.0, 0.0, 0.0, 0.0, 0.0, 0.0, 0.0, 0.0, 0.0, 0.0, 0.0, 0.0, 0.0, 0.0, 0.0, 0.0, 0.0, 0.0, 0.0, 0.0, 0.0, 0.0, 0.0, 0.0, 0.0, 0.0, 0.0, 0.0, 0.0, 0.0, 0.0, 0.0, 0.0, 0.0, 0.0, 0.0, 0.0, 0.0, 0.0, 0.0, 0.0, 0.0, 0.0, 0.0, 0.0, 0.0, 0.0, 0.0, 0.0, 0.0, 0.0, 0.0, 0.0, 0.0, 0.0, 0.0, 0.0, 0.0, 0.0, 0.0, 0.0, 0.0, 0.0, 0.0, 0.0, 0.0, 0.0, 0.0, 0.0, 0.0, 0.0, 0.0, 0.0, 0.0, 0.0, 0.0, 0.0, 0.0, 0.0, 0.0, 0.0, 0.0, 0.0, 0.0, 0.0, 0.0, 0.0, 0.0, 0.0, 0.0, 0.0, 0.0, 0.0, 0.0, 0.0, 0.0, 0.0, 0.0, 0.0, 0.0, 0.0, 0.0, 0.0, 0.0, 0.0, 0.0, 0.0, 0.0, 0.0, 0.0, 0.0, 0.0, 0.0, 0.0, 0.0, 0.0, 0.0, 0.0, 0.0, 0.0, 0.0, 0.0, 0.0, 0.0, 0.0, 0.0, 0.0, 0.0, 0.0, 0.0, 0.0, 0.0, 0.0, 0.0, 0.0, 0.0, 0.0, 0.0, 0.0, 0.0, 0.0, 0.0, 0.0, 0.0, 0.0, 0.0, 0.0, 0.0, 0.0, 0.0, 0.0, 0.0, 0.0, 0.0, 0.0, 0.0, 0.0, 0.0, 0.0, 0.0, 0.0, 0.0, 0.0, 0.0, 0.0, 0.0, 0.0, 0.0, 0.0, 0.0, 0.0, 0.0, 0.0, 0.0, 0.0, 0.0, 0.0, 0.0, 0.0, 0.0, 0.0, 0.0, 0.0, 0.0, 0.0, 0.0, 0.0, 0.0, 0.0, 0.0, 0.0, 0.0, 0.0, 0.0, 0.0, 0.0, 0.0, 0.0, 0.0, 0.0, 0.0, 0.0, 0.0, 0.0, 0.0, 0.0, 0.0, 0.0, 0.0, 0.0, 0.0, 0.0, 0.0])
me_circle.use_remesh_fix_poles = True
me_circle.use_remesh_preserve_attributes = False
me_circle.use_mirror_vertex_groups = False
me_circle.update()
me_circle_005 = bpy.data.meshes.new('Circle.005')
me_circle_005.from_pydata([(1.144e-06, 1.75, -22.88), (-0.1715, 1.742, -22.88), (-0.3414, 1.716, -22.88), (-0.508, 1.675, -22.88), (-0.6697, 1.617, -22.88), (-0.8249, 1.543, -22.88), (-0.9722, 1.455, -22.88), (-1.11, 1.353, -22.88), (-1.237, 1.237, -22.88), (-1.353, 1.11, -22.88), (-1.455, 0.9722, -22.88), (-1.543, 0.8249, -22.88), (-1.617, 0.6697, -22.88), (-1.675, 0.508, -22.88), (-1.716, 0.3414, -22.88), (-1.742, 0.1715, -22.88), (-1.75, -5.712e-07, -22.88), (-1.742, -0.1715, -22.88), (-1.716, -0.3414, -22.88), (-1.675, -0.508, -22.88), (-1.617, -0.6697, -22.88), (-1.543, -0.8249, -22.88), (-1.455, -0.9722, -22.88), (-1.353, -1.11, -22.88), (-1.237, -1.237, -22.88), (-1.11, -1.353, -22.88), (-0.9722, -1.455, -22.88), (-0.8249, -1.543, -22.88), (-0.6697, -1.617, -22.88), (-0.508, -1.675, -22.88), (-0.3414, -1.716, -22.88), (-0.1715, -1.742, -22.88), (2.549e-06, -1.75, -22.88), (0.1715, -1.742, -22.88), (0.3414, -1.716, -22.88), (0.508, -1.675, -22.88), (0.6697, -1.617, -22.88), (0.8249, -1.543, -22.88), (0.9723, -1.455, -22.88), (1.11, -1.353, -22.88), (1.237, -1.237, -22.88), (1.353, -1.11, -22.88), (1.455, -0.9722, -22.88), (1.543, -0.8249, -22.88), (1.617, -0.6697, -22.88), (1.675, -0.508, -22.88), (1.716, -0.3414, -22.88), (1.742, -0.1715, -22.88), (1.75, -1.1e-06, -22.88), (1.742, 0.1715, -22.88), (1.716, 0.3414, -22.88), (1.675, 0.508, -22.88), (1.617, 0.6697, -22.88), (1.543, 0.8249, -22.88), (1.455, 0.9722, -22.88), (1.353, 1.11, -22.88), (1.237, 1.237, -22.88), (1.11, 1.353, -22.88), (0.9723, 1.455, -22.88), (0.8249, 1.543, -22.88), (0.6697, 1.617, -22.88), (0.508, 1.675, -22.88), (0.3414, 1.716, -22.88), (0.1715, 1.742, -22.88), (0.3414, 1.716, -69.07), (0.508, 1.675, -69.07), (0.6697, 1.617, -69.07), (0.8249, 1.543, -69.07), (0.9723, 1.455, -69.07), (1.11, 1.353, -69.07), (1.237, 1.237, -69.07), (1.353, 1.11, -69.07), (1.455, 0.9722, -69.07), (1.543, 0.8249, -69.07), (1.617, 0.6697, -69.07), (1.675, 0.508, -69.07), (1.716, 0.3414, -69.07), (1.742, 0.1715, -69.07), (1.75, -1.1e-06, -69.07), (1.742, -0.1715, -69.07), (1.716, -0.3414, -69.07), (1.675, -0.508, -69.07), (1.617, -0.6697, -69.07), (1.543, -0.8249, -69.07), (1.455, -0.9722, -69.07), (1.353, -1.11, -69.07), (1.237, -1.237, -69.07), (1.11, -1.353, -69.07), (0.9723, -1.455, -69.07), (0.8249, -1.543, -69.07), (0.6697, -1.617, -69.07), (1.144e-06, -9.537e-07, -22.88), (0.508, -1.675, -69.07), (0.3414, -1.716, -69.07), (0.1715, -1.742, -69.07), (2.549e-06, -1.75, -69.07), (-0.1715, -1.742, -69.07), (-0.3414, -1.716, -69.07), (-0.508, -1.675, -69.07), (-0.6697, -1.617, -69.07), (-0.8249, -1.543, -69.07), (-0.9722, -1.455, -69.07), (-1.11, -1.353, -69.07), (-1.237, -1.237, -69.07), (-1.353, -1.11, -69.07), (-1.455, -0.9722, -69.07), (-1.543, -0.8249, -69.07), (-1.617, -0.6697, -69.07), (-1.675, -0.508, -69.07), (-1.716, -0.3414, -69.07), (-1.742, -0.1715, -69.07), (-1.75, -5.713e-07, -69.07), (-1.742, 0.1715, -69.07), (-1.716, 0.3414, -69.07), (-1.675, 0.508, -69.07), (-1.617, 0.6697, -69.07), (-1.543, 0.8249, -69.07), (-1.455, 0.9722, -69.07), (-1.353, 1.11, -69.07), (-1.237, 1.237, -69.07), (-1.11, 1.353, -69.07), (-0.9722, 1.455, -69.07), (-0.8249, 1.543, -69.07), (-0.6697, 1.617, -69.07), (-0.508, 1.675, -69.07), (-0.3414, 1.716, -69.07), (-0.1715, 1.742, -69.07), (1.145e-06, 1.75, -69.07), (0.1715, 1.742, -69.07), (1.145e-06, -9.538e-07, -69.07)], [], [(43, 91, 42), (17, 91, 16), (44, 91, 43), (18, 91, 17), (45, 91, 44), (19, 91, 18), (46, 91, 45), (20, 91, 19), (47, 91, 46), (21, 91, 20), (48, 91, 47), (22, 91, 21), (49, 91, 48), (23, 91, 22), (50, 91, 49), (24, 91, 23), (51, 91, 50), (25, 91, 24), (52, 91, 51), (26, 91, 25), (53, 91, 52), (27, 91, 26), (1, 91, 0), (54, 91, 53), (28, 91, 27), (2, 91, 1), (55, 91, 54), (29, 91, 28), (3, 91, 2), (56, 91, 55), (30, 91, 29), (4, 91, 3), (57, 91, 56), (31, 91, 30), (5, 91, 4), (58, 91, 57), (32, 91, 31), (6, 91, 5), (59, 91, 58), (33, 91, 32), (7, 91, 6), (60, 91, 59), (34, 91, 33), (8, 91, 7), (61, 91, 60), (35, 91, 34), (9, 91, 8), (62, 91, 61), (36, 91, 35), (10, 91, 9), (63, 91, 62), (37, 91, 36), (11, 91, 10), (0, 91, 63), (38, 91, 37), (12, 91, 11), (39, 91, 38), (13, 91, 12), (40, 91, 39), (14, 91, 13), (41, 91, 40), (15, 91, 14), (42, 91, 41), (16, 91, 15), (83, 84, 129), (110, 111, 129), (82, 83, 129), (109, 110, 129), (81, 82, 129), (108, 109, 129), (80, 81, 129), (107, 108, 129), (79, 80, 129), (106, 107, 129), (78, 79, 129), (105, 106, 129), (77, 78, 129), (104, 105, 129), (76, 77, 129), (103, 104, 129), (75, 76, 129), (102, 103, 129), (74, 75, 129), (101, 102, 129), (73, 74, 129), (100, 101, 129), (126, 127, 129), (72, 73, 129), (99, 100, 129), (125, 126, 129), (71, 72, 129), (98, 99, 129), (124, 125, 129), (70, 71, 129), (97, 98, 129), (123, 124, 129), (69, 70, 129), (96, 97, 129), (122, 123, 129), (68, 69, 129), (95, 96, 129), (121, 122, 129), (67, 68, 129), (94, 95, 129), (120, 121, 129), (66, 67, 129), (93, 94, 129), (119, 120, 129), (65, 66, 129), (92, 93, 129), (118, 119, 129), (64, 65, 129), (90, 92, 129), (117, 118, 129), (128, 64, 129), (89, 90, 129), (116, 117, 129), (127, 128, 129), (88, 89, 129), (115, 116, 129), (87, 88, 129), (114, 115, 129), (86, 87, 129), (113, 114, 129), (85, 86, 129), (112, 113, 129), (84, 85, 129), (111, 112, 129), (43, 42, 84, 83), (17, 16, 111, 110), (44, 43, 83, 82), (18, 17, 110, 109), (45, 44, 82, 81), (19, 18, 109, 108), (46, 45, 81, 80), (20, 19, 108, 107), (47, 46, 80, 79), (21, 20, 107, 106), (48, 47, 79, 78), (22, 21, 106, 105), (49, 48, 78, 77), (23, 22, 105, 104), (50, 49, 77, 76), (24, 23, 104, 103), (51, 50, 76, 75), (25, 24, 103, 102), (52, 51, 75, 74), (26, 25, 102, 101), (53, 52, 74, 73), (27, 26, 101, 100), (1, 0, 127, 126), (54, 53, 73, 72), (28, 27, 100, 99), (2, 1, 126, 125), (55, 54, 72, 71), (29, 28, 99, 98), (3, 2, 125, 124), (56, 55, 71, 70), (30, 29, 98, 97), (4, 3, 124, 123), (57, 56, 70, 69), (31, 30, 97, 96), (5, 4, 123, 122), (58, 57, 69, 68), (32, 31, 96, 95), (6, 5, 122, 121), (59, 58, 68, 67), (33, 32, 95, 94), (7, 6, 121, 120), (60, 59, 67, 66), (34, 33, 94, 93), (8, 7, 120, 119), (61, 60, 66, 65), (35, 34, 93, 92), (9, 8, 119, 118), (62, 61, 65, 64), (36, 35, 92, 90), (10, 9, 118, 117), (63, 62, 64, 128), (37, 36, 90, 89), (11, 10, 117, 116), (0, 63, 128, 127), (38, 37, 89, 88), (12, 11, 116, 115), (39, 38, 88, 87), (13, 12, 115, 114), (40, 39, 87, 86), (14, 13, 114, 113), (41, 40, 86, 85), (15, 14, 113, 112), (42, 41, 85, 84), (16, 15, 112, 111)])
_uv = me_circle_005.uv_layers.new(name='UVMap')
_uv.uv.foreach_set('vector', [0.0, 0.0, 0.0, 0.0, 0.0, 0.0, 0.0, 0.0, 0.0, 0.0, 0.0, 0.0, 0.0, 0.0, 0.0, 0.0, 0.0, 0.0, 0.0, 0.0, 0.0, 0.0, 0.0, 0.0, 0.0, 0.0, 0.0, 0.0, 0.0, 0.0, 0.0, 0.0, 0.0, 0.0, 0.0, 0.0, 0.0, 0.0, 0.0, 0.0, 0.0, 0.0, 0.0, 0.0, 0.0, 0.0, 0.0, 0.0, 0.0, 0.0, 0.0, 0.0, 0.0, 0.0, 0.0, 0.0, 0.0, 0.0, 0.0, 0.0, 0.0, 0.0, 0.0, 0.0, 0.0, 0.0, 0.0, 0.0, 0.0, 0.0, 0.0, 0.0, 0.0, 0.0, 0.0, 0.0, 0.0, 0.0, 0.0, 0.0, 0.0, 0.0, 0.0, 0.0, 0.0, 0.0, 0.0, 0.0, 0.0, 0.0, 0.0, 0.0, 0.0, 0.0, 0.0, 0.0, 0.0, 0.0, 0.0, 0.0, 0.0, 0.0, 0.0, 0.0, 0.0, 0.0, 0.0, 0.0, 0.0, 0.0, 0.0, 0.0, 0.0, 0.0, 0.0, 0.0, 0.0, 0.0, 0.0, 0.0, 0.0, 0.0, 0.0, 0.0, 0.0, 0.0, 0.0, 0.0, 0.0, 0.0, 0.0, 0.0, 0.0, 0.0, 0.0, 0.0, 0.0, 0.0, 0.0, 0.0, 0.0, 0.0, 0.0, 0.0, 0.0, 0.0, 0.0, 0.0, 0.0, 0.0, 0.0, 0.0, 0.0, 0.0, 0.0, 0.0, 0.0, 0.0, 0.0, 0.0, 0.0, 0.0, 0.0, 0.0, 0.0, 0.0, 0.0, 0.0, 0.0, 0.0, 0.0, 0.0, 0.0, 0.0, 0.0, 0.0, 0.0, 0.0, 0.0, 0.0, 0.0, 0.0, 0.0, 0.0, 0.0, 0.0, 0.0, 0.0, 0.0, 0.0, 0.0, 0.0, 0.0, 0.0, 0.0, 0.0, 0.0, 0.0, 0.0, 0.0, 0.0, 0.0, 0.0, 0.0, 0.0, 0.0, 0.0, 0.0, 0.0, 0.0, 0.0, 0.0, 0.0, 0.0, 0.0, 0.0, 0.0, 0.0, 0.0, 0.0, 0.0, 0.0, 0.0, 0.0, 0.0, 0.0, 0.0, 0.0, 0.0, 0.0, 0.0, 0.0, 0.0, 0.0, 0.0, 0.0, 0.0, 0.0, 0.0, 0.0, 0.0, 0.0, 0.0, 0.0, 0.0, 0.0, 0.0, 0.0, 0.0, 0.0, 0.0, 0.0, 0.0, 0.0, 0.0, 0.0, 0.0, 0.0, 0.0, 0.0, 0.0, 0.0, 0.0, 0.0, 0.0, 0.0, 0.0, 0.0, 0.0, 0.0, 0.0, 0.0, 0.0, 0.0, 0.0, 0.0, 0.0, 0.0, 0.0, 0.0, 0.0, 0.0, 0.0, 0.0, 0.0, 0.0, 0.0, 0.0, 0.0, 0.0, 0.0, 0.0, 0.0, 0.0, 0.0, 0.0, 0.0, 0.0, 0.0, 0.0, 0.0, 0.0, 0.0, 0.0, 0.0, 0.0, 0.0, 0.0, 0.0, 0.0, 0.0, 0.0, 0.0, 0.0, 0.0, 0.0, 0.0, 0.0, 0.0, 0.0, 0.0, 0.0, 0.0, 0.0, 0.0, 0.0, 0.0, 0.0, 0.0, 0.0, 0.0, 0.0, 0.0, 0.0, 0.0, 0.0, 0.0, 0.0, 0.0, 0.0, 0.0, 0.0, 0.0, 0.0, 0.0, 0.0, 0.0, 0.0, 0.0, 0.0, 0.0, 0.0, 0.0, 0.0, 0.0, 0.0, 0.0, 0.0, 0.0, 0.0, 0.0, 0.0, 0.0, 0.0, 0.0, 0.0, 0.0, 0.0, 0.0, 0.0, 0.0, 0.0, 0.0, 0.0, 0.0, 0.0, 0.0, 0.0, 0.0, 0.0, 0.0, 0.0, 0.0, 0.0, 0.0, 0.0, 0.0, 0.0, 0.0, 0.0, 0.0, 0.0, 0.0, 0.0, 0.0, 0.0, 0.0, 0.0, 0.0, 0.0, 0.0, 0.0, 0.0, 0.0, 0.0, 0.0, 0.0, 0.0, 0.0, 0.0, 0.0, 0.0, 0.0, 0.0, 0.0, 0.0, 0.0, 0.0, 0.0, 0.0, 0.0, 0.0, 0.0, 0.0, 0.0, 0.0, 0.0, 0.0, 0.0, 0.0, 0.0, 0.0, 0.0, 0.0, 0.0, 0.0, 0.0, 0.0, 0.0, 0.0, 0.0, 0.0, 0.0, 0.0, 0.0, 0.0, 0.0, 0.0, 0.0, 0.0, 0.0, 0.0, 0.0, 0.0, 0.0, 0.0, 0.0, 0.0, 0.0, 0.0, 0.0, 0.0, 0.0, 0.0, 0.0, 0.0, 0.0, 0.0, 0.0, 0.0, 0.0, 0.0, 0.0, 0.0, 0.0, 0.0, 0.0, 0.0, 0.0, 0.0, 0.0, 0.0, 0.0, 0.0, 0.0, 0.0, 0.0, 0.0, 0.0, 0.0, 0.0, 0.0, 0.0, 0.0, 0.0, 0.0, 0.0, 0.0, 0.0, 0.0, 0.0, 0.0, 0.0, 0.0, 0.0, 0.0, 0.0, 0.0, 0.0, 0.0, 0.0, 0.0, 0.0, 0.0, 0.0, 0.0, 0.0, 0.0, 0.0, 0.0, 0.0, 0.0, 0.0, 0.0, 0.0, 0.0, 0.0, 0.0, 0.0, 0.0, 0.0, 0.0, 0.0, 0.0, 0.0, 0.0, 0.0, 0.0, 0.0, 0.0, 0.0, 0.0, 0.0, 0.0, 0.0, 0.0, 0.0, 0.0, 0.0, 0.0, 0.0, 0.0, 0.0, 0.0, 0.0, 0.0, 0.0, 0.0, 0.0, 0.0, 0.0, 0.0, 0.0, 0.0, 0.0, 0.0, 0.0, 0.0, 0.0, 0.0, 0.0, 0.0, 0.0, 0.0, 0.0, 0.0, 0.0, 0.0, 0.0, 0.0, 0.0, 0.0, 0.0, 0.0, 0.0, 0.0, 0.0, 0.0, 0.0, 0.0, 0.0, 0.0, 0.0, 0.0, 0.0, 0.0, 0.0, 0.0, 0.0, 0.0, 0.0, 0.0, 0.0, 0.0, 0.0, 0.0, 0.0, 0.0, 0.0, 0.0, 0.0, 0.0, 0.0, 0.0, 0.0, 0.0, 0.0, 0.0, 0.0, 0.0, 0.0, 0.0, 0.0, 0.0, 0.0, 0.0, 0.0, 0.0, 0.0, 0.0, 0.0, 0.0, 0.0, 0.0, 0.0, 0.0, 0.0, 0.0, 0.0, 0.0, 0.0, 0.0, 0.0, 0.0, 0.0, 0.0, 0.0, 0.0, 0.0, 0.0, 0.0, 0.0, 0.0, 0.0, 0.0, 0.0, 0.0, 0.0, 0.0, 0.0, 0.0, 0.0, 0.0, 0.0, 0.0, 0.0, 0.0, 0.0, 0.0, 0.0, 0.0, 0.0, 0.0, 0.0, 0.0, 0.0, 0.0, 0.0, 0.0, 0.0, 0.0, 0.0, 0.0, 0.0, 0.0, 0.0, 0.0, 0.0, 0.0, 0.0, 0.0, 0.0, 0.0, 0.0, 0.0, 0.0, 0.0, 0.0, 0.0, 0.0, 0.0, 0.0, 0.0, 0.0, 0.0, 0.0, 0.0, 0.0, 0.0, 0.0, 0.0, 0.0, 0.0, 0.0, 0.0, 0.0, 0.0, 0.0, 0.0, 0.0, 0.0, 0.0, 0.0, 0.0, 0.0, 0.0, 0.0, 0.0, 0.0, 0.0, 0.0, 0.0, 0.0, 0.0, 0.0, 0.0, 0.0, 0.0, 0.0, 0.0, 0.0, 0.0, 0.0, 0.0, 0.0, 0.0, 0.0, 0.0, 0.0, 0.0, 0.0, 0.0, 0.0, 0.0, 0.0, 0.0, 0.0, 0.0, 0.0, 0.0, 0.0, 0.0, 0.0, 0.0, 0.0, 0.0, 0.0, 0.0, 0.0, 0.0, 0.0, 0.0, 0.0, 0.0, 0.0, 0.0, 0.0, 0.0, 0.0, 0.0, 0.0, 0.0, 0.0, 0.0, 0.0, 0.0, 0.0, 0.0, 0.0, 0.0, 0.0, 0.0, 0.0, 0.0, 0.0, 0.0, 0.0, 0.0, 0.0, 0.0, 0.0, 0.0, 0.0, 0.0, 0.0, 0.0, 0.0, 0.0, 0.0, 0.0, 0.0, 0.0, 0.0, 0.0, 0.0, 0.0, 0.0, 0.0, 0.0, 0.0, 0.0, 0.0, 0.0, 0.0, 0.0, 0.0, 0.0, 0.0, 0.0, 0.0, 0.0, 0.0, 0.0, 0.0, 0.0, 0.0, 0.0, 0.0, 0.0, 0.0, 0.0, 0.0, 0.0, 0.0, 0.0, 0.0, 0.0, 0.0, 0.0, 0.0, 0.0, 0.0, 0.0, 0.0, 0.0, 0.0, 0.0, 0.0, 0.0, 0.0, 0.0, 0.0, 0.0, 0.0, 0.0, 0.0, 0.0, 0.0, 0.0, 0.0, 0.0, 0.0, 0.0, 0.0, 0.0, 0.0, 0.0, 0.0, 0.0, 0.0, 0.0, 0.0, 0.0, 0.0, 0.0, 0.0, 0.0, 0.0, 0.0, 0.0, 0.0, 0.0, 0.0, 0.0, 0.0, 0.0, 0.0, 0.0, 0.0, 0.0, 0.0, 0.0, 0.0, 0.0, 0.0, 0.0, 0.0, 0.0, 0.0, 0.0, 0.0, 0.0, 0.0, 0.0, 0.0, 0.0, 0.0, 0.0, 0.0, 0.0, 0.0, 0.0, 0.0, 0.0, 0.0, 0.0, 0.0, 0.0, 0.0, 0.0, 0.0, 0.0, 0.0, 0.0, 0.0, 0.0, 0.0, 0.0, 0.0, 0.0, 0.0, 0.0, 0.0, 0.0, 0.0, 0.0, 0.0, 0.0, 0.0, 0.0, 0.0, 0.0, 0.0, 0.0, 0.0, 0.0, 0.0, 0.0, 0.0, 0.0, 0.0, 0.0, 0.0, 0.0, 0.0, 0.0, 0.0, 0.0, 0.0, 0.0, 0.0, 0.0, 0.0, 0.0, 0.0, 0.0, 0.0, 0.0, 0.0, 0.0, 0.0, 0.0, 0.0, 0.0, 0.0, 0.0, 0.0, 0.0, 0.0, 0.0, 0.0, 0.0, 0.0, 0.0, 0.0, 0.0, 0.0, 0.0, 0.0, 0.0, 0.0, 0.0, 0.0, 0.0, 0.0, 0.0, 0.0, 0.0, 0.0, 0.0, 0.0, 0.0, 0.0, 0.0, 0.0, 0.0, 0.0, 0.0, 0.0, 0.0, 0.0, 0.0, 0.0, 0.0, 0.0, 0.0, 0.0, 0.0, 0.0, 0.0, 0.0, 0.0, 0.0, 0.0, 0.0, 0.0, 0.0, 0.0, 0.0, 0.0, 0.0, 0.0, 0.0, 0.0, 0.0, 0.0, 0.0, 0.0, 0.0, 0.0, 0.0, 0.0, 0.0, 0.0, 0.0, 0.0, 0.0, 0.0, 0.0, 0.0, 0.0, 0.0, 0.0, 0.0, 0.0, 0.0, 0.0, 0.0, 0.0, 0.0, 0.0, 0.0, 0.0, 0.0, 0.0, 0.0, 0.0, 0.0, 0.0, 0.0, 0.0, 0.0, 0.0, 0.0, 0.0, 0.0, 0.0, 0.0, 0.0, 0.0, 0.0, 0.0, 0.0, 0.0, 0.0, 0.0, 0.0, 0.0, 0.0, 0.0, 0.0, 0.0, 0.0, 0.0, 0.0, 0.0, 0.0, 0.0, 0.0, 0.0, 0.0, 0.0, 0.0, 0.0, 0.0, 0.0, 0.0, 0.0, 0.0, 0.0, 0.0, 0.0, 0.0, 0.0, 0.0, 0.0, 0.0, 0.0, 0.0, 0.0, 0.0, 0.0, 0.0, 0.0, 0.0, 0.0, 0.0, 0.0, 0.0, 0.0, 0.0, 0.0, 0.0, 0.0, 0.0, 0.0, 0.0, 0.0, 0.0, 0.0, 0.0, 0.0, 0.0, 0.0, 0.0, 0.0, 0.0, 0.0, 0.0, 0.0, 0.0, 0.0, 0.0, 0.0, 0.0, 0.0, 0.0, 0.0, 0.0, 0.0, 0.0, 0.0, 0.0, 0.0, 0.0, 0.0, 0.0, 0.0, 0.0, 0.0, 0.0, 0.0, 0.0, 0.0, 0.0, 0.0, 0.0, 0.0, 0.0, 0.0, 0.0, 0.0, 0.0, 0.0, 0.0, 0.0, 0.0, 0.0, 0.0, 0.0, 0.0, 0.0, 0.0, 0.0, 0.0, 0.0, 0.0, 0.0, 0.0, 0.0, 0.0, 0.0, 0.0, 0.0, 0.0, 0.0, 0.0, 0.0, 0.0, 0.0, 0.0, 0.0, 0.0, 0.0, 0.0, 0.0, 0.0, 0.0, 0.0, 0.0, 0.0, 0.0, 0.0, 0.0, 0.0, 0.0, 0.0, 0.0, 0.0, 0.0, 0.0, 0.0, 0.0, 0.0, 0.0, 0.0, 0.0, 0.0, 0.0, 0.0, 0.0, 0.0, 0.0, 0.0, 0.0, 0.0, 0.0, 0.0, 0.0, 0.0, 0.0, 0.0, 0.0, 0.0, 0.0, 0.0, 0.0, 0.0, 0.0, 0.0, 0.0, 0.0, 0.0, 0.0, 0.0, 0.0, 0.0, 0.0, 0.0, 0.0])
me_circle_005.use_remesh_fix_poles = True
me_circle_005.use_remesh_preserve_attributes = False
me_circle_005.use_mirror_vertex_groups = False
me_circle_005.update()

# ---- objects
ob_bottom = bpy.data.objects.new('Bottom', me_circle_003)
ob_top = bpy.data.objects.new('Top', me_circle_004)
ob_largebolt = bpy.data.objects.new('LargeBolt', me_circle)
ob_smallbolt = bpy.data.objects.new('SmallBolt', me_circle_005)

# ---- transforms, parenting, visibility, modifiers, constraints
ob_bottom.location = (0.0, 0.0, 0.0)
ob_bottom.lineart.crease_threshold = 0.0
_m = ob_bottom.modifiers.new('Boolean', 'BOOLEAN')
_m.object = ob_smallbolt
_m.solver = 'FAST'
_m = ob_bottom.modifiers.new('Mirror', 'MIRROR')
ob_top.location = (0.0, 0.0, 0.0)
ob_top.lineart.crease_threshold = 0.0
_m = ob_top.modifiers.new('Boolean', 'BOOLEAN')
_m.object = ob_largebolt
_m.solver = 'FAST'
_m = ob_top.modifiers.new('Mirror', 'MIRROR')
ob_largebolt.location = (35.5, 5.0, 21.85)
ob_largebolt.lineart.crease_threshold = 0.0
ob_smallbolt.location = (35.5, 5.0, 21.85)
ob_smallbolt.lineart.crease_threshold = 0.0

# ---- collection membership
col_collection.objects.link(ob_bottom)
col_collection.objects.link(ob_top)
col_collection.objects.link(ob_largebolt)
col_collection.objects.link(ob_smallbolt)

# ---- scene / render settings (as saved in the file)
scene.frame_start = 1; scene.frame_end = 250; scene.frame_set(1)
scene.render.engine = 'BLENDER_EEVEE_NEXT'
scene.cycles.use_denoising = False
scene.cycles.samples = 128
scene.cycles.sampling_pattern = 'TABULATED_SOBOL'
scene.cycles.use_adaptive_sampling = False
scene.cycles.use_light_tree = False
scene.view_settings.view_transform = 'Filmic'
bpy.context.view_layer.update()

# ---- added for rendering (the .blend has no active camera and no usable light): camera, sun
cam_auto = bpy.data.cameras.new('AutoCamera')
cam_auto.lens = 50.0
cam_auto.sensor_width = 36.0
cam_auto.clip_end = 2003.32
ob_auto_camera = bpy.data.objects.new('AutoCamera', cam_auto)
scene.collection.objects.link(ob_auto_camera)
ob_auto_camera.location = (114.15, -116.98, 87.3764)
ob_auto_camera.rotation_euler = (1.09748, -7.21219e-08, 0.694738)
scene.camera = ob_auto_camera
light_auto_sun = bpy.data.lights.new('AutoSun', 'SUN')
light_auto_sun.energy = 3.0
light_auto_sun.angle = 0.0523599
ob_auto_sun = bpy.data.objects.new('AutoSun', light_auto_sun)
scene.collection.objects.link(ob_auto_sun)
ob_auto_sun.rotation_euler = (0.872665, 0.174533, 0.523599)
bpy.context.view_layer.update()
